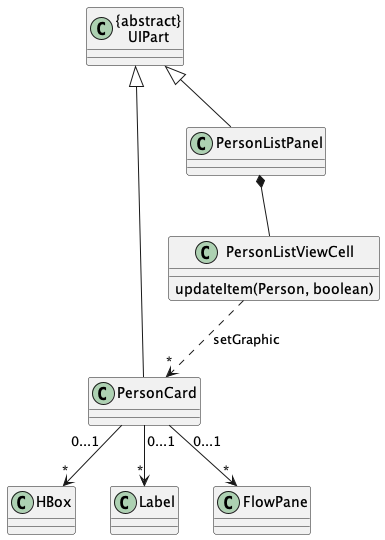

The diagram above was rendered by PlantUML. Its source (embedded in the PNG):
@startuml


Class "{abstract}\nUIPart"
Class PersonCard
Class PersonListPanel
Class PersonListViewCell
Class HBox
Class Label
Class FlowPane

"{abstract}\nUIPart" <|-- PersonCard
"{abstract}\nUIPart" <|-- PersonListPanel
PersonListViewCell ..> "*" PersonCard : setGraphic
"PersonCard" "0...1   " --> "*" "HBox"
"PersonCard" "0...1" --> "*" "Label"
"PersonCard" "   0...1" --> "*" "FlowPane"
PersonListPanel *-- PersonListViewCell

class PersonListViewCell {
updateItem(Person, boolean)
}




@enduml